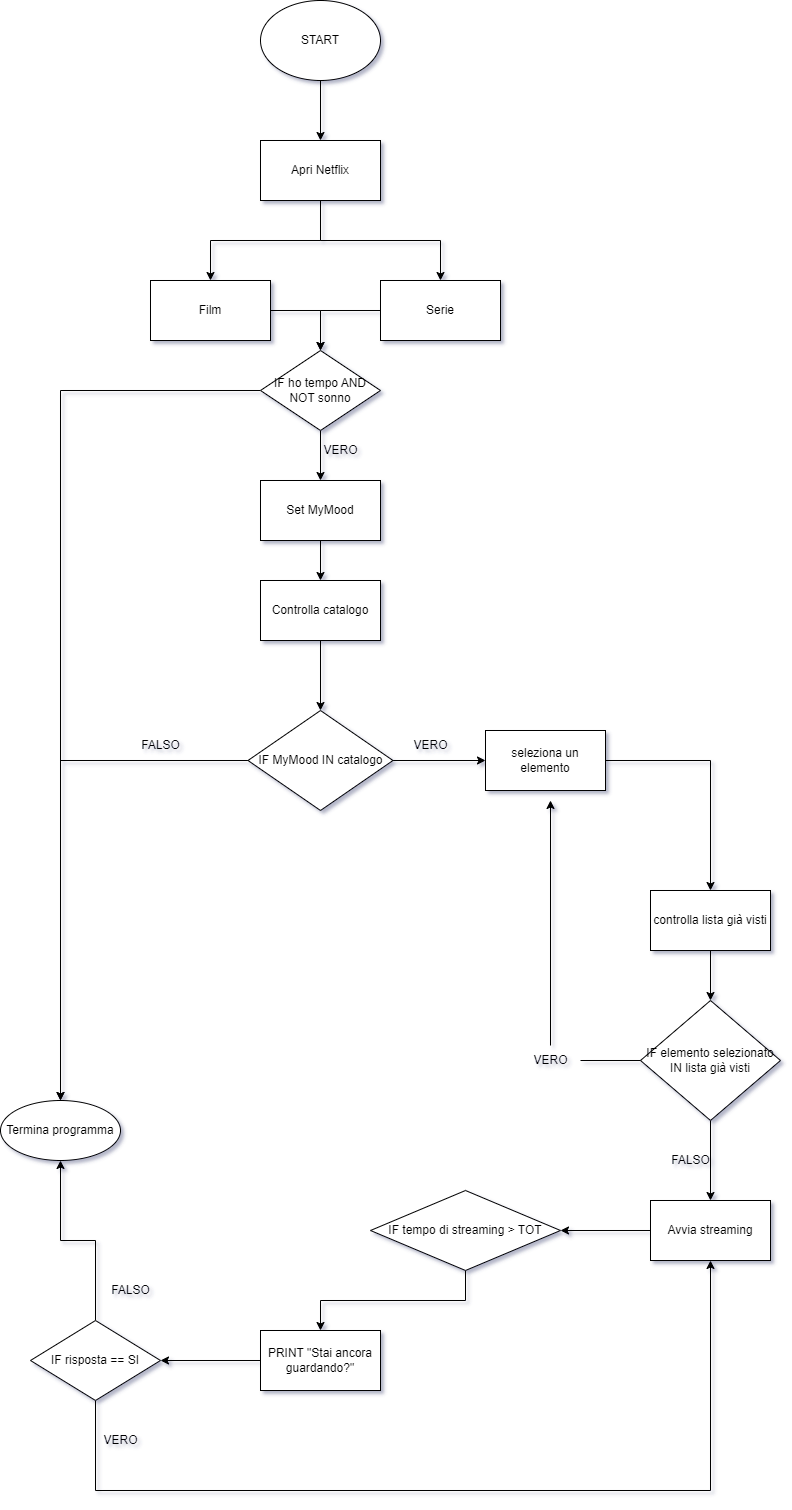

The diagram above was exported from draw.io. Its source (the exported page's mxGraphModel, read from the mxfile embedded in the PNG):
<mxGraphModel dx="1375" dy="794" grid="1" gridSize="10" guides="1" tooltips="1" connect="1" arrows="1" fold="1" page="0" pageScale="1" pageWidth="827" pageHeight="1169" background="none" math="0" shadow="1">
  <root>
    <mxCell id="0" />
    <mxCell id="1" parent="0" />
    <mxCell id="VIUC8bcWHGS3P31hWGIw-2" style="edgeStyle=orthogonalEdgeStyle;rounded=0;orthogonalLoop=1;jettySize=auto;html=1;" edge="1" parent="1" source="VIUC8bcWHGS3P31hWGIw-1" target="VIUC8bcWHGS3P31hWGIw-3">
      <mxGeometry relative="1" as="geometry">
        <mxPoint x="450" y="280" as="targetPoint" />
      </mxGeometry>
    </mxCell>
    <mxCell id="VIUC8bcWHGS3P31hWGIw-1" value="START" style="ellipse;whiteSpace=wrap;html=1;" vertex="1" parent="1">
      <mxGeometry x="390" y="110" width="120" height="80" as="geometry" />
    </mxCell>
    <mxCell id="VIUC8bcWHGS3P31hWGIw-5" value="" style="edgeStyle=orthogonalEdgeStyle;rounded=0;orthogonalLoop=1;jettySize=auto;html=1;" edge="1" parent="1" source="VIUC8bcWHGS3P31hWGIw-3" target="VIUC8bcWHGS3P31hWGIw-4">
      <mxGeometry relative="1" as="geometry" />
    </mxCell>
    <mxCell id="VIUC8bcWHGS3P31hWGIw-7" value="" style="edgeStyle=orthogonalEdgeStyle;rounded=0;orthogonalLoop=1;jettySize=auto;html=1;" edge="1" parent="1" source="VIUC8bcWHGS3P31hWGIw-3" target="VIUC8bcWHGS3P31hWGIw-6">
      <mxGeometry relative="1" as="geometry" />
    </mxCell>
    <mxCell id="VIUC8bcWHGS3P31hWGIw-3" value="Apri Netflix" style="rounded=0;whiteSpace=wrap;html=1;" vertex="1" parent="1">
      <mxGeometry x="390" y="250" width="120" height="60" as="geometry" />
    </mxCell>
    <mxCell id="VIUC8bcWHGS3P31hWGIw-10" value="" style="edgeStyle=orthogonalEdgeStyle;rounded=0;orthogonalLoop=1;jettySize=auto;html=1;entryX=0.5;entryY=0;entryDx=0;entryDy=0;" edge="1" parent="1" source="VIUC8bcWHGS3P31hWGIw-4" target="VIUC8bcWHGS3P31hWGIw-31">
      <mxGeometry relative="1" as="geometry">
        <mxPoint x="450" y="450" as="targetPoint" />
        <Array as="points">
          <mxPoint x="450" y="420" />
        </Array>
      </mxGeometry>
    </mxCell>
    <mxCell id="VIUC8bcWHGS3P31hWGIw-4" value="Film" style="rounded=0;whiteSpace=wrap;html=1;" vertex="1" parent="1">
      <mxGeometry x="280" y="390" width="120" height="60" as="geometry" />
    </mxCell>
    <mxCell id="VIUC8bcWHGS3P31hWGIw-11" value="" style="edgeStyle=orthogonalEdgeStyle;rounded=0;orthogonalLoop=1;jettySize=auto;html=1;entryX=0.5;entryY=0;entryDx=0;entryDy=0;" edge="1" parent="1" source="VIUC8bcWHGS3P31hWGIw-6" target="VIUC8bcWHGS3P31hWGIw-31">
      <mxGeometry relative="1" as="geometry">
        <mxPoint x="450" y="460" as="targetPoint" />
        <Array as="points">
          <mxPoint x="450" y="420" />
        </Array>
      </mxGeometry>
    </mxCell>
    <mxCell id="VIUC8bcWHGS3P31hWGIw-6" value="Serie" style="rounded=0;whiteSpace=wrap;html=1;" vertex="1" parent="1">
      <mxGeometry x="510" y="390" width="120" height="60" as="geometry" />
    </mxCell>
    <mxCell id="VIUC8bcWHGS3P31hWGIw-14" value="" style="edgeStyle=orthogonalEdgeStyle;rounded=0;orthogonalLoop=1;jettySize=auto;html=1;" edge="1" parent="1" source="VIUC8bcWHGS3P31hWGIw-12" target="VIUC8bcWHGS3P31hWGIw-13">
      <mxGeometry relative="1" as="geometry" />
    </mxCell>
    <mxCell id="VIUC8bcWHGS3P31hWGIw-12" value="Set MyMood" style="rounded=0;whiteSpace=wrap;html=1;" vertex="1" parent="1">
      <mxGeometry x="390" y="590" width="120" height="60" as="geometry" />
    </mxCell>
    <mxCell id="VIUC8bcWHGS3P31hWGIw-16" value="" style="edgeStyle=orthogonalEdgeStyle;rounded=0;orthogonalLoop=1;jettySize=auto;html=1;" edge="1" parent="1" source="VIUC8bcWHGS3P31hWGIw-13" target="VIUC8bcWHGS3P31hWGIw-15">
      <mxGeometry relative="1" as="geometry" />
    </mxCell>
    <mxCell id="VIUC8bcWHGS3P31hWGIw-13" value="Controlla catalogo" style="rounded=0;whiteSpace=wrap;html=1;" vertex="1" parent="1">
      <mxGeometry x="390" y="690" width="120" height="60" as="geometry" />
    </mxCell>
    <mxCell id="VIUC8bcWHGS3P31hWGIw-18" value="" style="edgeStyle=orthogonalEdgeStyle;rounded=0;orthogonalLoop=1;jettySize=auto;html=1;" edge="1" parent="1" source="VIUC8bcWHGS3P31hWGIw-15" target="VIUC8bcWHGS3P31hWGIw-17">
      <mxGeometry relative="1" as="geometry" />
    </mxCell>
    <mxCell id="VIUC8bcWHGS3P31hWGIw-37" style="edgeStyle=orthogonalEdgeStyle;rounded=0;orthogonalLoop=1;jettySize=auto;html=1;" edge="1" parent="1" source="VIUC8bcWHGS3P31hWGIw-15">
      <mxGeometry relative="1" as="geometry">
        <mxPoint x="190" y="1210" as="targetPoint" />
      </mxGeometry>
    </mxCell>
    <mxCell id="VIUC8bcWHGS3P31hWGIw-15" value="IF MyMood IN catalogo" style="rhombus;whiteSpace=wrap;html=1;rounded=0;" vertex="1" parent="1">
      <mxGeometry x="377.5" y="820" width="145" height="100" as="geometry" />
    </mxCell>
    <mxCell id="VIUC8bcWHGS3P31hWGIw-21" value="" style="edgeStyle=orthogonalEdgeStyle;rounded=0;orthogonalLoop=1;jettySize=auto;html=1;" edge="1" parent="1" source="VIUC8bcWHGS3P31hWGIw-17" target="VIUC8bcWHGS3P31hWGIw-20">
      <mxGeometry relative="1" as="geometry" />
    </mxCell>
    <mxCell id="VIUC8bcWHGS3P31hWGIw-17" value="seleziona un elemento" style="whiteSpace=wrap;html=1;rounded=0;" vertex="1" parent="1">
      <mxGeometry x="615" y="840" width="120" height="60" as="geometry" />
    </mxCell>
    <mxCell id="VIUC8bcWHGS3P31hWGIw-19" value="VERO" style="text;html=1;align=center;verticalAlign=middle;resizable=0;points=[];autosize=1;strokeColor=none;fillColor=none;" vertex="1" parent="1">
      <mxGeometry x="530" y="840" width="60" height="30" as="geometry" />
    </mxCell>
    <mxCell id="VIUC8bcWHGS3P31hWGIw-25" value="" style="edgeStyle=orthogonalEdgeStyle;rounded=0;orthogonalLoop=1;jettySize=auto;html=1;" edge="1" parent="1" source="VIUC8bcWHGS3P31hWGIw-20" target="VIUC8bcWHGS3P31hWGIw-24">
      <mxGeometry relative="1" as="geometry" />
    </mxCell>
    <mxCell id="VIUC8bcWHGS3P31hWGIw-20" value="controlla lista già visti" style="whiteSpace=wrap;html=1;rounded=0;" vertex="1" parent="1">
      <mxGeometry x="780" y="1000" width="120" height="60" as="geometry" />
    </mxCell>
    <mxCell id="VIUC8bcWHGS3P31hWGIw-26" style="edgeStyle=orthogonalEdgeStyle;rounded=0;orthogonalLoop=1;jettySize=auto;html=1;startArrow=none;" edge="1" parent="1" source="VIUC8bcWHGS3P31hWGIw-27">
      <mxGeometry relative="1" as="geometry">
        <mxPoint x="680" y="910" as="targetPoint" />
      </mxGeometry>
    </mxCell>
    <mxCell id="VIUC8bcWHGS3P31hWGIw-30" value="" style="edgeStyle=orthogonalEdgeStyle;rounded=0;orthogonalLoop=1;jettySize=auto;html=1;" edge="1" parent="1" source="VIUC8bcWHGS3P31hWGIw-24" target="VIUC8bcWHGS3P31hWGIw-29">
      <mxGeometry relative="1" as="geometry" />
    </mxCell>
    <mxCell id="VIUC8bcWHGS3P31hWGIw-24" value="IF elemento selezionato IN lista già visti" style="rhombus;whiteSpace=wrap;html=1;rounded=0;" vertex="1" parent="1">
      <mxGeometry x="770" y="1110" width="140" height="120" as="geometry" />
    </mxCell>
    <mxCell id="VIUC8bcWHGS3P31hWGIw-27" value="VERO" style="text;html=1;align=center;verticalAlign=middle;resizable=0;points=[];autosize=1;strokeColor=none;fillColor=none;" vertex="1" parent="1">
      <mxGeometry x="650" y="1155" width="60" height="30" as="geometry" />
    </mxCell>
    <mxCell id="VIUC8bcWHGS3P31hWGIw-28" value="" style="edgeStyle=orthogonalEdgeStyle;rounded=0;orthogonalLoop=1;jettySize=auto;html=1;endArrow=none;" edge="1" parent="1" source="VIUC8bcWHGS3P31hWGIw-24" target="VIUC8bcWHGS3P31hWGIw-27">
      <mxGeometry relative="1" as="geometry">
        <mxPoint x="680" y="910" as="targetPoint" />
        <mxPoint x="770" y="1170" as="sourcePoint" />
      </mxGeometry>
    </mxCell>
    <mxCell id="VIUC8bcWHGS3P31hWGIw-39" style="edgeStyle=orthogonalEdgeStyle;rounded=0;orthogonalLoop=1;jettySize=auto;html=1;" edge="1" parent="1" source="VIUC8bcWHGS3P31hWGIw-29">
      <mxGeometry relative="1" as="geometry">
        <mxPoint x="690" y="1340" as="targetPoint" />
      </mxGeometry>
    </mxCell>
    <mxCell id="VIUC8bcWHGS3P31hWGIw-29" value="Avvia streaming" style="whiteSpace=wrap;html=1;rounded=0;" vertex="1" parent="1">
      <mxGeometry x="780" y="1310" width="120" height="60" as="geometry" />
    </mxCell>
    <mxCell id="VIUC8bcWHGS3P31hWGIw-32" style="edgeStyle=orthogonalEdgeStyle;rounded=0;orthogonalLoop=1;jettySize=auto;html=1;entryX=0.5;entryY=0;entryDx=0;entryDy=0;" edge="1" parent="1" source="VIUC8bcWHGS3P31hWGIw-31" target="VIUC8bcWHGS3P31hWGIw-12">
      <mxGeometry relative="1" as="geometry" />
    </mxCell>
    <mxCell id="VIUC8bcWHGS3P31hWGIw-34" style="edgeStyle=orthogonalEdgeStyle;rounded=0;orthogonalLoop=1;jettySize=auto;html=1;" edge="1" parent="1" source="VIUC8bcWHGS3P31hWGIw-31">
      <mxGeometry relative="1" as="geometry">
        <mxPoint x="190" y="1210" as="targetPoint" />
        <Array as="points">
          <mxPoint x="190" y="500" />
          <mxPoint x="190" y="1160" />
        </Array>
      </mxGeometry>
    </mxCell>
    <mxCell id="VIUC8bcWHGS3P31hWGIw-31" value="IF ho tempo AND NOT sonno" style="rhombus;whiteSpace=wrap;html=1;" vertex="1" parent="1">
      <mxGeometry x="390" y="460" width="120" height="80" as="geometry" />
    </mxCell>
    <mxCell id="VIUC8bcWHGS3P31hWGIw-33" value="VERO" style="text;html=1;align=center;verticalAlign=middle;resizable=0;points=[];autosize=1;strokeColor=none;fillColor=none;" vertex="1" parent="1">
      <mxGeometry x="440" y="545" width="60" height="30" as="geometry" />
    </mxCell>
    <mxCell id="VIUC8bcWHGS3P31hWGIw-36" value="FALSO" style="text;html=1;align=center;verticalAlign=middle;resizable=0;points=[];autosize=1;strokeColor=none;fillColor=none;" vertex="1" parent="1">
      <mxGeometry x="790" y="1255" width="60" height="30" as="geometry" />
    </mxCell>
    <mxCell id="VIUC8bcWHGS3P31hWGIw-38" value="FALSO" style="text;html=1;align=center;verticalAlign=middle;resizable=0;points=[];autosize=1;strokeColor=none;fillColor=none;" vertex="1" parent="1">
      <mxGeometry x="260" y="840" width="60" height="30" as="geometry" />
    </mxCell>
    <mxCell id="VIUC8bcWHGS3P31hWGIw-42" value="" style="edgeStyle=orthogonalEdgeStyle;rounded=0;orthogonalLoop=1;jettySize=auto;html=1;" edge="1" parent="1" source="VIUC8bcWHGS3P31hWGIw-40" target="VIUC8bcWHGS3P31hWGIw-41">
      <mxGeometry relative="1" as="geometry" />
    </mxCell>
    <mxCell id="VIUC8bcWHGS3P31hWGIw-40" value="IF tempo di streaming &amp;gt; TOT" style="rhombus;whiteSpace=wrap;html=1;" vertex="1" parent="1">
      <mxGeometry x="500" y="1300" width="190" height="80" as="geometry" />
    </mxCell>
    <mxCell id="VIUC8bcWHGS3P31hWGIw-44" value="" style="edgeStyle=orthogonalEdgeStyle;rounded=0;orthogonalLoop=1;jettySize=auto;html=1;" edge="1" parent="1" source="VIUC8bcWHGS3P31hWGIw-41" target="VIUC8bcWHGS3P31hWGIw-43">
      <mxGeometry relative="1" as="geometry" />
    </mxCell>
    <mxCell id="VIUC8bcWHGS3P31hWGIw-41" value="PRINT &quot;Stai ancora guardando?&quot;" style="whiteSpace=wrap;html=1;" vertex="1" parent="1">
      <mxGeometry x="390" y="1440" width="120" height="60" as="geometry" />
    </mxCell>
    <mxCell id="VIUC8bcWHGS3P31hWGIw-45" style="edgeStyle=orthogonalEdgeStyle;rounded=0;orthogonalLoop=1;jettySize=auto;html=1;entryX=0.5;entryY=1;entryDx=0;entryDy=0;" edge="1" parent="1" source="VIUC8bcWHGS3P31hWGIw-43" target="VIUC8bcWHGS3P31hWGIw-29">
      <mxGeometry relative="1" as="geometry">
        <mxPoint x="850" y="1380" as="targetPoint" />
        <Array as="points">
          <mxPoint x="225" y="1600" />
          <mxPoint x="840" y="1600" />
        </Array>
      </mxGeometry>
    </mxCell>
    <mxCell id="VIUC8bcWHGS3P31hWGIw-47" style="edgeStyle=orthogonalEdgeStyle;rounded=0;orthogonalLoop=1;jettySize=auto;html=1;entryX=0.5;entryY=1;entryDx=0;entryDy=0;" edge="1" parent="1" source="VIUC8bcWHGS3P31hWGIw-43" target="VIUC8bcWHGS3P31hWGIw-49">
      <mxGeometry relative="1" as="geometry">
        <mxPoint x="190" y="1280" as="targetPoint" />
      </mxGeometry>
    </mxCell>
    <mxCell id="VIUC8bcWHGS3P31hWGIw-43" value="IF risposta == SI" style="rhombus;whiteSpace=wrap;html=1;" vertex="1" parent="1">
      <mxGeometry x="160" y="1430" width="130" height="80" as="geometry" />
    </mxCell>
    <mxCell id="VIUC8bcWHGS3P31hWGIw-46" value="VERO" style="text;html=1;align=center;verticalAlign=middle;resizable=0;points=[];autosize=1;strokeColor=none;fillColor=none;" vertex="1" parent="1">
      <mxGeometry x="220" y="1535" width="60" height="30" as="geometry" />
    </mxCell>
    <mxCell id="VIUC8bcWHGS3P31hWGIw-48" value="FALSO" style="text;html=1;align=center;verticalAlign=middle;resizable=0;points=[];autosize=1;strokeColor=none;fillColor=none;" vertex="1" parent="1">
      <mxGeometry x="230" y="1385" width="60" height="30" as="geometry" />
    </mxCell>
    <mxCell id="VIUC8bcWHGS3P31hWGIw-49" value="Termina programma" style="ellipse;whiteSpace=wrap;html=1;" vertex="1" parent="1">
      <mxGeometry x="130" y="1210" width="120" height="60" as="geometry" />
    </mxCell>
  </root>
</mxGraphModel>